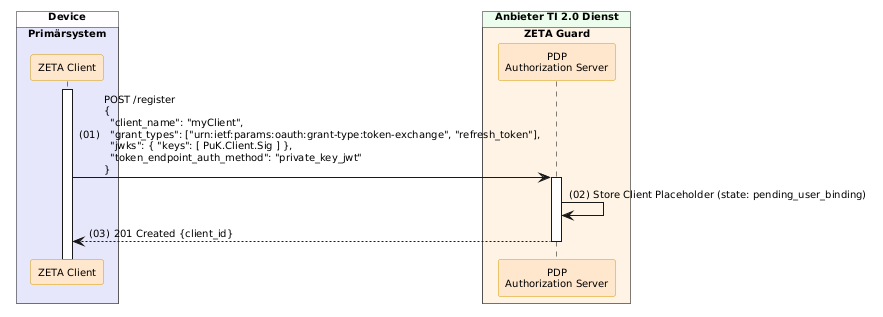

The diagram above was rendered by PlantUML. Its source (embedded in the PNG):
@startuml "Abb-ZETA-DCR-für-stationäre-Clients"
!include ../puml-layout.txt


box "Device" DEVICE_COLOR
  box "Primärsystem" PRIMAERSYSTEM_COLOR
    participant Client as "ZETA Client" <<zeta>>
  end box
end box

box "Anbieter TI 2.0 Dienst" PROVIDER_COLOR
  box "ZETA Guard" ZETA_GUARD_COLOR
    participant AuthS as "PDP\nAuthorization Server" <<zeta>>
  end box
end box

Client++
Client -> AuthS++: POST /register\n{\n  "client_name": "myClient",\n  "grant_types": ["urn:ietf:params:oauth:grant-type:token-exchange", "refresh_token"],\n  "jwks": { "keys": [ PuK.Client.Sig ] },\n  "token_endpoint_auth_method": "private_key_jwt"\n}
AuthS -> AuthS: Store Client Placeholder (state: pending_user_binding)
AuthS --> Client--: 201 Created {client_id}

@enduml